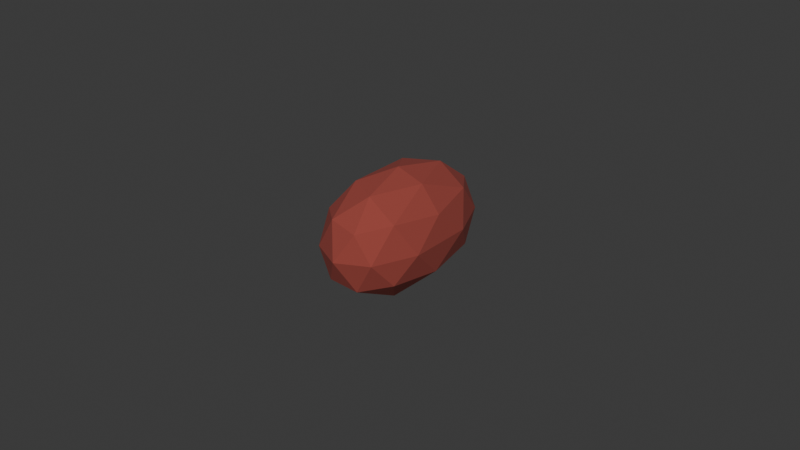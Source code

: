 # Source: oak_tree.blend  (saved by Blender 4.3.34; exported with 4.5.12 LTS)
import bpy
from mathutils import Matrix  # noqa: F401  (used for matrix-valued properties, if any)

bpy.ops.wm.read_factory_settings(use_empty=True)
scene = bpy.context.scene
scene.name = 'Seedling'

# ---- materials (node trees are filled in below, after node groups)
mat_material_001 = bpy.data.materials.new('Material.001')
mat_material_001.use_transparent_shadow = False

# ---- material node trees
mat_material_001.use_nodes = True; mat_material_001.node_tree.nodes.clear()
_N = mat_material_001.node_tree.nodes; _L = mat_material_001.node_tree.links
n0 = _N.new('ShaderNodeBsdfPrincipled'); n0.name = 'Principled BSDF'; n0.location = (10, 300)
n0.inputs[0].default_value = (0.3058, 0.05553, 0.04248, 1.0)
n0.inputs[2].default_value = 1.0
n0.inputs[3].default_value = 1.45
n1 = _N.new('ShaderNodeOutputMaterial'); n1.name = 'Material Output'; n1.location = (300, 300)
_L.new(n0.outputs[0], n1.inputs[0])
n1.is_active_output = True

# ---- world
world_world = bpy.data.worlds.new('World'); scene.world = world_world
world_world.use_nodes = True; world_world.node_tree.nodes.clear()
_N = world_world.node_tree.nodes; _L = world_world.node_tree.links
n0 = _N.new('ShaderNodeOutputWorld'); n0.name = 'World Output'; n0.location = (300, 300)
n1 = _N.new('ShaderNodeBackground'); n1.name = 'Background'; n1.location = (10, 300)
n1.inputs[0].default_value = (0.05088, 0.05088, 0.05088, 1.0)
_L.new(n1.outputs[0], n0.inputs[0])
n0.is_active_output = True
world_world.color = (0.05088, 0.05088, 0.05088)
world_world.use_sun_shadow = False
world_world.sun_shadow_jitter_overblur = 0.0

# ---- meshes
me_icosphere = bpy.data.meshes.new('Icosphere')
me_icosphere.from_pydata([(0.0, 0.0, -1.0), (0.7276, -0.4777, -0.4427), (-0.2666, -0.7317, -0.436), (-0.8944, 0.0, -0.4472), (-0.2938, 0.6966, -0.4425), (0.7166, 0.4635, -0.4453), (0.2862, -0.7317, 0.4585), (-0.7196, -0.4777, 0.4518), (-0.7306, 0.4635, 0.4491), (0.259, 0.6966, 0.4519), (0.8944, 0.0, 0.4472), (0.0, 0.0, 1.0), (-0.1589, -0.457, -0.8466), (0.4263, -0.2967, -0.8495), (0.2719, -0.6991, -0.5153), (0.8506, 0.0, -0.5257), (0.4235, 0.2931, -0.8502), (-0.5257, 0.0, -0.8507), (-0.6846, -0.457, -0.5217), (-0.1687, 0.4443, -0.849), (-0.6945, 0.4443, -0.524), (0.2468, 0.6667, -0.5214), (0.9521, -0.2967, 0.001165), (0.9493, 0.2931, 0.0004852), (0.01232, -0.8508, 0.01412), (0.5969, -0.6991, 0.0104), (-0.95, -0.2967, 0.001165), (-0.5787, -0.6991, 0.0104), (-0.6038, 0.6667, 0.004334), (-0.9529, 0.2931, 0.0004852), (0.5717, 0.6667, 0.004334), (-0.0218, 0.8068, 0.005883), (0.6917, -0.457, 0.5298), (-0.2538, -0.6991, 0.5361), (-0.8506, 0.0, 0.5257), (-0.2789, 0.6667, 0.5301), (0.6819, 0.4443, 0.5274), (0.166, -0.457, 0.8547), (0.5257, 0.0, 0.8507), (-0.4243, -0.2967, 0.8518), (-0.4271, 0.2931, 0.8511), (0.1562, 0.4443, 0.8523)], [], [(0, 13, 12), (1, 13, 15), (0, 12, 17), (0, 17, 19), (0, 19, 16), (1, 15, 22), (2, 14, 24), (3, 18, 26), (4, 20, 28), (5, 21, 30), (1, 22, 25), (2, 24, 27), (3, 26, 29), (4, 28, 31), (5, 30, 23), (6, 32, 37), (7, 33, 39), (8, 34, 40), (9, 35, 41), (10, 36, 38), (38, 41, 11), (38, 36, 41), (36, 9, 41), (41, 40, 11), (41, 35, 40), (35, 8, 40), (40, 39, 11), (40, 34, 39), (34, 7, 39), (39, 37, 11), (39, 33, 37), (33, 6, 37), (37, 38, 11), (37, 32, 38), (32, 10, 38), (23, 36, 10), (23, 30, 36), (30, 9, 36), (31, 35, 9), (31, 28, 35), (28, 8, 35), (29, 34, 8), (29, 26, 34), (26, 7, 34), (27, 33, 7), (27, 24, 33), (24, 6, 33), (25, 32, 6), (25, 22, 32), (22, 10, 32), (30, 31, 9), (30, 21, 31), (21, 4, 31), (28, 29, 8), (28, 20, 29), (20, 3, 29), (26, 27, 7), (26, 18, 27), (18, 2, 27), (24, 25, 6), (24, 14, 25), (14, 1, 25), (22, 23, 10), (22, 15, 23), (15, 5, 23), (16, 21, 5), (16, 19, 21), (19, 4, 21), (19, 20, 4), (19, 17, 20), (17, 3, 20), (17, 18, 3), (17, 12, 18), (12, 2, 18), (15, 16, 5), (15, 13, 16), (13, 0, 16), (12, 14, 2), (12, 13, 14), (13, 1, 14)])
_uv = me_icosphere.uv_layers.new(name='UVMap')
_uv.uv.foreach_set('vector', [0.1818, 0.0, 0.2273, 0.07873, 0.1364, 0.07873, 0.2727, 0.1575, 0.3182, 0.07873, 0.3636, 0.1575, 0.9091, 0.0, 0.9545, 0.07873, 0.8636, 0.07873, 0.7273, 0.0, 0.7727, 0.07873, 0.6818, 0.07873, 0.5455, 0.0, 0.5909, 0.07873, 0.5, 0.07873, 0.2727, 0.1575, 0.3636, 0.1575, 0.3182, 0.2362, 0.09091, 0.1575, 0.1818, 0.1575, 0.1364, 0.2362, 0.8182, 0.1575, 0.9091, 0.1575, 0.8636, 0.2362, 0.6364, 0.1575, 0.7273, 0.1575, 0.6818, 0.2362, 0.4545, 0.1575, 0.5455, 0.1575, 0.5, 0.2362, 0.2727, 0.1575, 0.3182, 0.2362, 0.2273, 0.2362, 0.09091, 0.1575, 0.1364, 0.2362, 0.04546, 0.2362, 0.8182, 0.1575, 0.8636, 0.2362, 0.7727, 0.2362, 0.6364, 0.1575, 0.6818, 0.2362, 0.5909, 0.2362, 0.4545, 0.1575, 0.5, 0.2362, 0.4091, 0.2362, 0.1818, 0.3149, 0.2727, 0.3149, 0.2273, 0.3937, 0.0, 0.3149, 0.09091, 0.3149, 0.04546, 0.3937, 0.7273, 0.3149, 0.8182, 0.3149, 0.7727, 0.3937, 0.5455, 0.3149, 0.6364, 0.3149, 0.5909, 0.3937, 0.3636, 0.3149, 0.4545, 0.3149, 0.4091, 0.3937, 0.4091, 0.3937, 0.5, 0.3937, 0.4545, 0.4724, 0.4091, 0.3937, 0.4545, 0.3149, 0.5, 0.3937, 0.4545, 0.3149, 0.5455, 0.3149, 0.5, 0.3937, 0.5909, 0.3937, 0.6818, 0.3937, 0.6364, 0.4724, 0.5909, 0.3937, 0.6364, 0.3149, 0.6818, 0.3937, 0.6364, 0.3149, 0.7273, 0.3149, 0.6818, 0.3937, 0.7727, 0.3937, 0.8636, 0.3937, 0.8182, 0.4724, 0.7727, 0.3937, 0.8182, 0.3149, 0.8636, 0.3937, 0.8182, 0.3149, 0.9091, 0.3149, 0.8636, 0.3937, 0.04546, 0.3937, 0.1364, 0.3937, 0.09091, 0.4724, 0.04546, 0.3937, 0.09091, 0.3149, 0.1364, 0.3937, 0.09091, 0.3149, 0.1818, 0.3149, 0.1364, 0.3937, 0.2273, 0.3937, 0.3182, 0.3937, 0.2727, 0.4724, 0.2273, 0.3937, 0.2727, 0.3149, 0.3182, 0.3937, 0.2727, 0.3149, 0.3636, 0.3149, 0.3182, 0.3937, 0.4091, 0.2362, 0.4545, 0.3149, 0.3636, 0.3149, 0.4091, 0.2362, 0.5, 0.2362, 0.4545, 0.3149, 0.5, 0.2362, 0.5455, 0.3149, 0.4545, 0.3149, 0.5909, 0.2362, 0.6364, 0.3149, 0.5455, 0.3149, 0.5909, 0.2362, 0.6818, 0.2362, 0.6364, 0.3149, 0.6818, 0.2362, 0.7273, 0.3149, 0.6364, 0.3149, 0.7727, 0.2362, 0.8182, 0.3149, 0.7273, 0.3149, 0.7727, 0.2362, 0.8636, 0.2362, 0.8182, 0.3149, 0.8636, 0.2362, 0.9091, 0.3149, 0.8182, 0.3149, 0.04546, 0.2362, 0.09091, 0.3149, 0.0, 0.3149, 0.04546, 0.2362, 0.1364, 0.2362, 0.09091, 0.3149, 0.1364, 0.2362, 0.1818, 0.3149, 0.09091, 0.3149, 0.2273, 0.2362, 0.2727, 0.3149, 0.1818, 0.3149, 0.2273, 0.2362, 0.3182, 0.2362, 0.2727, 0.3149, 0.3182, 0.2362, 0.3636, 0.3149, 0.2727, 0.3149, 0.5, 0.2362, 0.5909, 0.2362, 0.5455, 0.3149, 0.5, 0.2362, 0.5455, 0.1575, 0.5909, 0.2362, 0.5455, 0.1575, 0.6364, 0.1575, 0.5909, 0.2362, 0.6818, 0.2362, 0.7727, 0.2362, 0.7273, 0.3149, 0.6818, 0.2362, 0.7273, 0.1575, 0.7727, 0.2362, 0.7273, 0.1575, 0.8182, 0.1575, 0.7727, 0.2362, 0.8636, 0.2362, 0.9545, 0.2362, 0.9091, 0.3149, 0.8636, 0.2362, 0.9091, 0.1575, 0.9545, 0.2362, 0.9091, 0.1575, 1.0, 0.1575, 0.9545, 0.2362, 0.1364, 0.2362, 0.2273, 0.2362, 0.1818, 0.3149, 0.1364, 0.2362, 0.1818, 0.1575, 0.2273, 0.2362, 0.1818, 0.1575, 0.2727, 0.1575, 0.2273, 0.2362, 0.3182, 0.2362, 0.4091, 0.2362, 0.3636, 0.3149, 0.3182, 0.2362, 0.3636, 0.1575, 0.4091, 0.2362, 0.3636, 0.1575, 0.4545, 0.1575, 0.4091, 0.2362, 0.5, 0.07873, 0.5455, 0.1575, 0.4545, 0.1575, 0.5, 0.07873, 0.5909, 0.07873, 0.5455, 0.1575, 0.5909, 0.07873, 0.6364, 0.1575, 0.5455, 0.1575, 0.6818, 0.07873, 0.7273, 0.1575, 0.6364, 0.1575, 0.6818, 0.07873, 0.7727, 0.07873, 0.7273, 0.1575, 0.7727, 0.07873, 0.8182, 0.1575, 0.7273, 0.1575, 0.8636, 0.07873, 0.9091, 0.1575, 0.8182, 0.1575, 0.8636, 0.07873, 0.9545, 0.07873, 0.9091, 0.1575, 0.9545, 0.07873, 1.0, 0.1575, 0.9091, 0.1575, 0.3636, 0.1575, 0.4091, 0.07873, 0.4545, 0.1575, 0.3636, 0.1575, 0.3182, 0.07873, 0.4091, 0.07873, 0.3182, 0.07873, 0.3636, 0.0, 0.4091, 0.07873, 0.1364, 0.07873, 0.1818, 0.1575, 0.09091, 0.1575, 0.1364, 0.07873, 0.2273, 0.07873, 0.1818, 0.1575, 0.2273, 0.07873, 0.2727, 0.1575, 0.1818, 0.1575])
me_icosphere.materials.append(mat_material_001)
me_icosphere.update()

# ---- objects
ob_seedling = bpy.data.objects.new('Seedling', me_icosphere)

# ---- transforms, parenting, visibility, modifiers, constraints
ob_seedling.location = (0.0, 0.0, 0.0)
ob_seedling.scale = (-0.01663, -0.0353, -0.01901)

# ---- collection membership
scene.collection.objects.link(ob_seedling)

# ---- scene / render settings (as saved in the file)
scene.frame_start = 1; scene.frame_end = 250; scene.frame_set(1)
scene.render.engine = 'BLENDER_EEVEE_NEXT'
scene.cycles.sampling_pattern = 'TABULATED_SOBOL'
bpy.context.view_layer.update()

# ---- added for rendering (the .blend has no active camera and no usable light): camera, sun
cam_auto = bpy.data.cameras.new('AutoCamera')
cam_auto.lens = 50.0
cam_auto.sensor_width = 36.0
cam_auto.clip_end = 1000.0
ob_auto_camera = bpy.data.objects.new('AutoCamera', cam_auto)
scene.collection.objects.link(ob_auto_camera)
ob_auto_camera.location = (0.185051, -0.221276, 0.148036)
ob_auto_camera.rotation_euler = (1.09748, -7.21219e-08, 0.694738)
scene.camera = ob_auto_camera
light_auto_sun = bpy.data.lights.new('AutoSun', 'SUN')
light_auto_sun.energy = 3.0
light_auto_sun.angle = 0.0523599
ob_auto_sun = bpy.data.objects.new('AutoSun', light_auto_sun)
scene.collection.objects.link(ob_auto_sun)
ob_auto_sun.rotation_euler = (0.872665, 0.174533, 0.523599)
bpy.context.view_layer.update()
